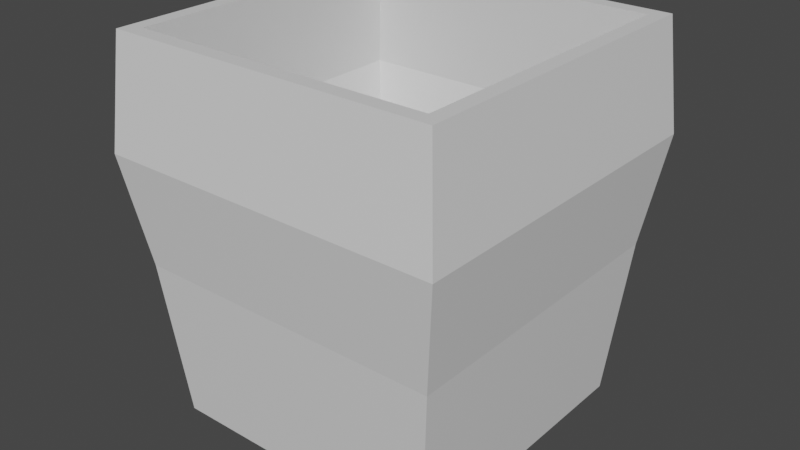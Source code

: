 # Source: jug.blend  (saved by Blender 2.90.8; exported with 4.5.12 LTS)
import bpy
from mathutils import Matrix  # noqa: F401  (used for matrix-valued properties, if any)

bpy.ops.wm.read_factory_settings(use_empty=True)
scene = bpy.context.scene
scene.name = 'Scene'

# ---- collections
col_collection = bpy.data.collections.new('Collection'); scene.collection.children.link(col_collection)

# ---- materials (node trees are filled in below, after node groups)
mat_material = bpy.data.materials.new('Material')
mat_material.alpha_threshold = 0.0
mat_material.use_transparent_shadow = False
mat_material.line_color = (0.0, 0.0, 0.0, 1.0)

# ---- material node trees
mat_material.use_nodes = True; mat_material.node_tree.nodes.clear()
_N = mat_material.node_tree.nodes; _L = mat_material.node_tree.links
n0 = _N.new('ShaderNodeOutputMaterial'); n0.name = 'Material Output'; n0.location = (300, 300)
n1 = _N.new('ShaderNodeBsdfPrincipled'); n1.name = 'Principled BSDF'; n1.location = (10, 300)
n1.distribution = 'GGX'
n1.subsurface_method = 'BURLEY'
n1.inputs[2].default_value = 0.4
n1.inputs[3].default_value = 1.45
n1.inputs[27].default_value = (0.0, 0.0, 0.0, 1.0)
n1.inputs[28].default_value = 1.0
_L.new(n1.outputs[0], n0.inputs[0])
n0.is_active_output = True

# ---- world
world_world = bpy.data.worlds.new('World'); scene.world = world_world
world_world.use_nodes = True; world_world.node_tree.nodes.clear()
_N = world_world.node_tree.nodes; _L = world_world.node_tree.links
n0 = _N.new('ShaderNodeOutputWorld'); n0.name = 'World Output'; n0.location = (300, 300)
n1 = _N.new('ShaderNodeBackground'); n1.name = 'Background'; n1.location = (10, 300)
n1.inputs[0].default_value = (0.05088, 0.05088, 0.05088, 1.0)
_L.new(n1.outputs[0], n0.inputs[0])
n0.is_active_output = True
world_world.color = (0.05088, 0.05088, 0.05088)
world_world.use_sun_shadow = False
world_world.sun_shadow_jitter_overblur = 0.0

# ---- meshes
me_cube = bpy.data.meshes.new('Cube')
me_cube.from_pydata([(0.2501, 0.5836, -0.2501), (0.2164, 0.002518, -0.2164), (0.2501, 0.5836, 0.2501), (0.2164, 0.002518, 0.2164), (-0.2501, 0.5836, -0.2501), (-0.2164, 0.002518, -0.2164), (-0.2501, 0.5836, 0.2501), (-0.2164, 0.002518, 0.2164), (0.2393, 0.2468, -0.2393), (-0.2393, 0.2468, 0.2393), (0.2393, 0.2468, 0.2393), (-0.2393, 0.2468, -0.2393), (-0.265, 0.4152, 0.265), (0.265, 0.4152, -0.265), (0.265, 0.4152, 0.265), (-0.265, 0.4152, -0.265), (0.2275, 0.5836, 0.2275), (-0.2275, 0.5836, 0.2275), (0.2275, 0.5836, -0.2275), (-0.2275, 0.5836, -0.2275), (0.2446, 0.4166, 0.2466), (-0.2428, 0.4166, 0.2466), (0.2446, 0.4166, -0.2407), (-0.2428, 0.4166, -0.2407), (0.2215, 0.2474, 0.2236), (-0.2197, 0.2474, 0.2236), (0.2215, 0.2474, -0.2177), (-0.2197, 0.2474, -0.2177), (0.2046, 0.03655, 0.2066), (-0.2028, 0.03655, 0.2066), (0.2046, 0.03655, -0.2007), (-0.2028, 0.03655, -0.2007)], [], [(2, 0, 18, 16), (14, 2, 6, 12), (12, 6, 4, 15), (5, 1, 3, 7), (13, 0, 2, 14), (15, 4, 0, 13), (5, 11, 8, 1), (1, 8, 10, 3), (7, 9, 11, 5), (3, 10, 9, 7), (11, 15, 13, 8), (8, 13, 14, 10), (9, 12, 15, 11), (10, 14, 12, 9), (16, 18, 22, 20), (0, 4, 19, 18), (6, 2, 16, 17), (4, 6, 17, 19), (23, 21, 25, 27), (19, 17, 21, 23), (17, 16, 20, 21), (18, 19, 23, 22), (26, 27, 31, 30), (21, 20, 24, 25), (22, 23, 27, 26), (20, 22, 26, 24), (30, 31, 29, 28), (24, 26, 30, 28), (27, 25, 29, 31), (25, 24, 28, 29)])
_uv = me_cube.uv_layers.new(name='UVMap')
_uv.uv.foreach_set('vector', [0.625, 0.75, 0.625, 0.5, 0.625, 0.5, 0.625, 0.75, 0.5278, 0.75, 0.625, 0.75, 0.625, 1.0, 0.5278, 1.0, 0.5278, 0.0, 0.625, 0.0, 0.625, 0.25, 0.5278, 0.25, 0.125, 0.5, 0.375, 0.5, 0.375, 0.75, 0.125, 0.75, 0.5278, 0.5, 0.625, 0.5, 0.625, 0.75, 0.5278, 0.75, 0.5278, 0.25, 0.625, 0.25, 0.625, 0.5, 0.5278, 0.5, 0.375, 0.25, 0.4305, 0.25, 0.4305, 0.5, 0.375, 0.5, 0.375, 0.5, 0.4305, 0.5, 0.4305, 0.75, 0.375, 0.75, 0.375, 0.0, 0.4305, 0.0, 0.4305, 0.25, 0.375, 0.25, 0.375, 0.75, 0.4305, 0.75, 0.4305, 1.0, 0.375, 1.0, 0.4305, 0.25, 0.5278, 0.25, 0.5278, 0.5, 0.4305, 0.5, 0.4305, 0.5, 0.5278, 0.5, 0.5278, 0.75, 0.4305, 0.75, 0.4305, 0.0, 0.5278, 0.0, 0.5278, 0.25, 0.4305, 0.25, 0.4305, 0.75, 0.5278, 0.75, 0.5278, 1.0, 0.4305, 1.0, 0.625, 0.75, 0.625, 0.5, 0.625, 0.5, 0.625, 0.75, 0.625, 0.5, 0.625, 0.25, 0.625, 0.25, 0.625, 0.5, 0.625, 1.0, 0.625, 0.75, 0.625, 0.75, 0.625, 1.0, 0.625, 0.25, 0.625, 0.0, 0.625, 0.0, 0.625, 0.25, 0.625, 0.25, 0.625, 0.0, 0.625, 0.0, 0.625, 0.25, 0.625, 0.25, 0.625, 0.0, 0.625, 0.0, 0.625, 0.25, 0.625, 1.0, 0.625, 0.75, 0.625, 0.75, 0.625, 1.0, 0.625, 0.5, 0.625, 0.25, 0.625, 0.25, 0.625, 0.5, 0.625, 0.5, 0.625, 0.25, 0.625, 0.25, 0.625, 0.5, 0.625, 1.0, 0.625, 0.75, 0.625, 0.75, 0.625, 1.0, 0.625, 0.5, 0.625, 0.25, 0.625, 0.25, 0.625, 0.5, 0.625, 0.75, 0.625, 0.5, 0.625, 0.5, 0.625, 0.75, 0.625, 0.5, 0.875, 0.5, 0.875, 0.75, 0.625, 0.75, 0.625, 0.75, 0.625, 0.5, 0.625, 0.5, 0.625, 0.75, 0.625, 0.25, 0.625, 0.0, 0.625, 0.0, 0.625, 0.25, 0.625, 1.0, 0.625, 0.75, 0.625, 0.75, 0.625, 1.0])
me_cube.materials.append(mat_material)
me_cube.use_remesh_preserve_volume = False
me_cube.use_remesh_preserve_attributes = False
me_cube.use_mirror_vertex_groups = False
me_cube.update()

# ---- objects
ob_cube = bpy.data.objects.new('Cube', me_cube)

# ---- transforms, parenting, visibility, modifiers, constraints
ob_cube.location = (0.0, 0.0, 0.0)
ob_cube.rotation_euler = (1.571, 0.0, 0.0)
ob_cube.lock_rotations_4d = False
ob_cube.empty_display_type = 'ARROWS'
ob_cube.lineart.crease_threshold = 0.0

# ---- collection membership
col_collection.objects.link(ob_cube)

# ---- scene / render settings (as saved in the file)
scene.frame_start = 1; scene.frame_end = 250; scene.frame_set(1)
scene.render.engine = 'BLENDER_EEVEE_NEXT'
scene.cycles.use_denoising = False
scene.cycles.samples = 128
scene.cycles.sampling_pattern = 'TABULATED_SOBOL'
scene.cycles.use_adaptive_sampling = False
scene.cycles.use_light_tree = False
scene.view_settings.view_transform = 'Filmic'
bpy.context.view_layer.update()

# ---- added for rendering (the .blend has no active camera and no usable light): camera, sun
cam_auto = bpy.data.cameras.new('AutoCamera')
cam_auto.lens = 50.0
cam_auto.sensor_width = 36.0
cam_auto.clip_end = 1000.0
ob_auto_camera = bpy.data.objects.new('AutoCamera', cam_auto)
scene.collection.objects.link(ob_auto_camera)
ob_auto_camera.location = (0.87737, -1.05284, 0.994941)
ob_auto_camera.rotation_euler = (1.09748, -7.21219e-08, 0.694738)
scene.camera = ob_auto_camera
light_auto_sun = bpy.data.lights.new('AutoSun', 'SUN')
light_auto_sun.energy = 3.0
light_auto_sun.angle = 0.0523599
ob_auto_sun = bpy.data.objects.new('AutoSun', light_auto_sun)
scene.collection.objects.link(ob_auto_sun)
ob_auto_sun.rotation_euler = (0.872665, 0.174533, 0.523599)
bpy.context.view_layer.update()
